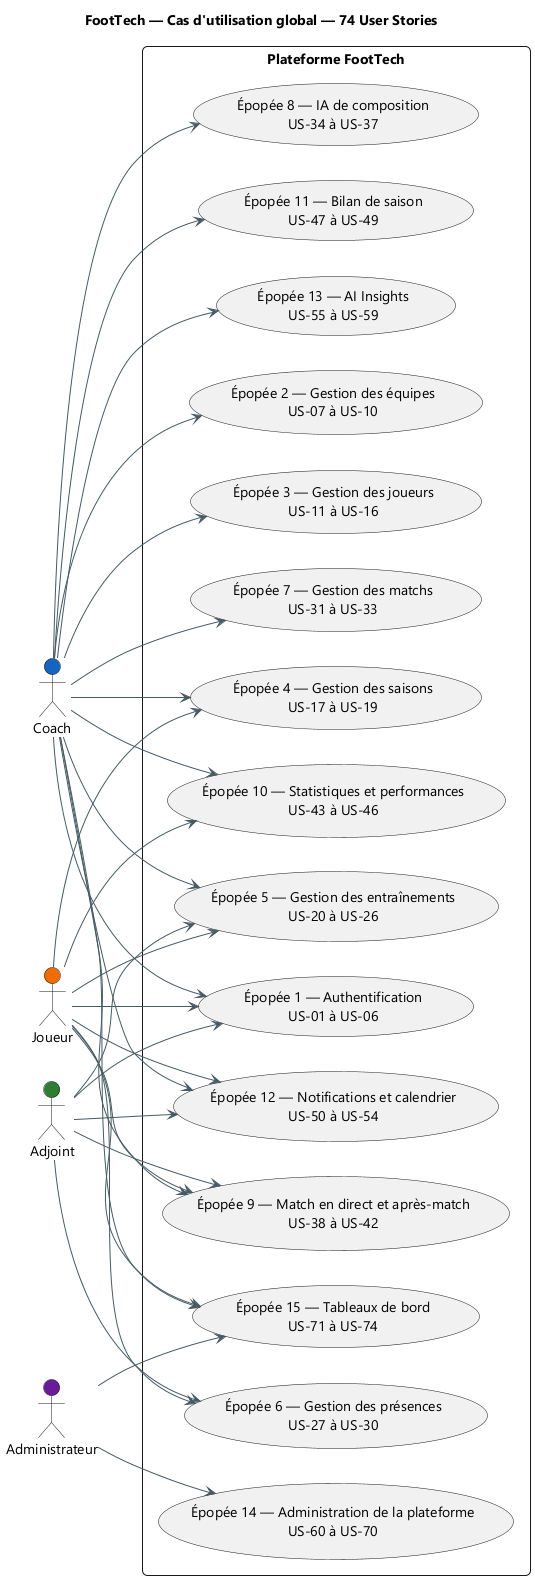

The diagram above was rendered by PlantUML. Its source (embedded in the PNG):
@startuml
title FootTech — Cas d'utilisation global — 74 User Stories
skinparam backgroundColor #FFFFFF
skinparam defaultFontName "Segoe UI"
skinparam shadowing false
skinparam ArrowColor #455A64
skinparam packageStyle rectangle
skinparam roundcorner 10

left to right direction
actor "Coach" as COACH #1565C0
actor "Adjoint" as ADJOINT #2E7D32
actor "Joueur" as JOUEUR #EF6C00
actor "Administrateur" as ADMIN #6A1B9A
rectangle "Plateforme FootTech" {
  usecase "Épopée 1 — Authentification\nUS-01 à US-06" as E1
  usecase "Épopée 2 — Gestion des équipes\nUS-07 à US-10" as E2
  usecase "Épopée 3 — Gestion des joueurs\nUS-11 à US-16" as E3
  usecase "Épopée 4 — Gestion des saisons\nUS-17 à US-19" as E4
  usecase "Épopée 5 — Gestion des entraînements\nUS-20 à US-26" as E5
  usecase "Épopée 6 — Gestion des présences\nUS-27 à US-30" as E6
  usecase "Épopée 7 — Gestion des matchs\nUS-31 à US-33" as E7
  usecase "Épopée 8 — IA de composition\nUS-34 à US-37" as E8
  usecase "Épopée 9 — Match en direct et après-match\nUS-38 à US-42" as E9
  usecase "Épopée 10 — Statistiques et performances\nUS-43 à US-46" as E10
  usecase "Épopée 11 — Bilan de saison\nUS-47 à US-49" as E11
  usecase "Épopée 12 — Notifications et calendrier\nUS-50 à US-54" as E12
  usecase "Épopée 13 — AI Insights\nUS-55 à US-59" as E13
  usecase "Épopée 14 — Administration de la plateforme\nUS-60 à US-70" as E14
  usecase "Épopée 15 — Tableaux de bord\nUS-71 à US-74" as E15
}
COACH --> E1
COACH --> E2
COACH --> E3
COACH --> E4
COACH --> E5
COACH --> E7
COACH --> E8
COACH --> E9
COACH --> E10
COACH --> E11
COACH --> E12
COACH --> E13
COACH --> E15
ADJOINT --> E1
ADJOINT --> E5
ADJOINT --> E6
ADJOINT --> E9
ADJOINT --> E12
JOUEUR --> E1
JOUEUR --> E4
JOUEUR --> E5
JOUEUR --> E6
JOUEUR --> E9
JOUEUR --> E10
JOUEUR --> E12
JOUEUR --> E15
ADMIN --> E14
ADMIN --> E15
@enduml